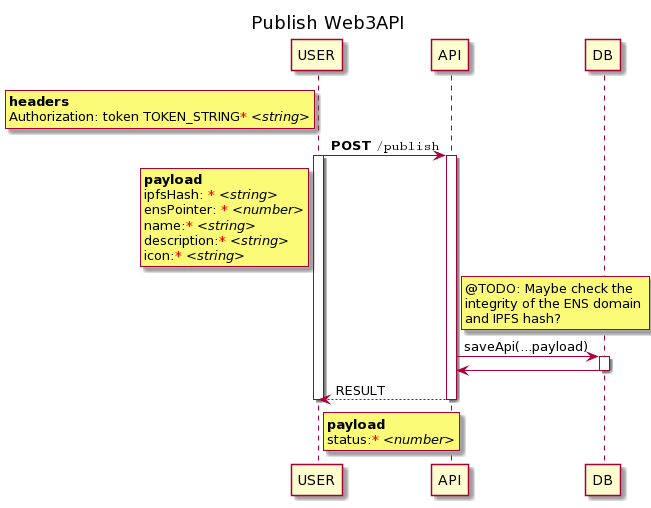

The diagram above was rendered by PlantUML. Its source (embedded in the PNG):
@startuml
participant "USER" as USER
participant "API" as API
participant "DB" as DB

title Publish Web3API

rnote left USER
**headers**
Authorization: token TOKEN_STRING<font color="red">*</font> //<string>//
end note

USER -> API: **POST** ""/publish""
activate USER

rnote left USER
**payload**
ipfsHash: <font color="red">*</font> //<string>//
ensPointer: <font color="red">*</font> //<number>//
name:<font color="red">*</font> //<string>//
description:<font color="red">*</font> //<string>//
icon:<font color="red">*</font> //<string>//
end note

activate API

rnote right API
@TODO: Maybe check the 
integrity of the ENS domain 
and IPFS hash?
end note

API -> DB: saveApi(...payload)
activate DB
DB -> API
deactivate DB

API --> USER: RESULT

deactivate API

rnote right USER
**payload**
status:<font color="red">*</font> //<number>//
end note

deactivate USER
@enduml